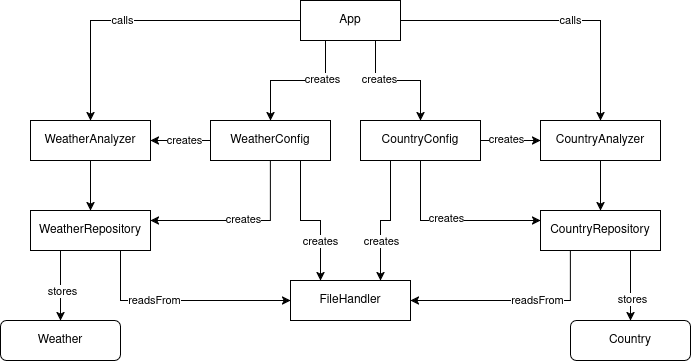

The diagram above was exported from draw.io. Its source (the exported page's mxGraphModel, read from the mxfile embedded in the PNG):
<mxGraphModel dx="753" dy="1673" grid="1" gridSize="10" guides="1" tooltips="1" connect="1" arrows="1" fold="1" page="1" pageScale="1" pageWidth="850" pageHeight="1100" math="0" shadow="0">
  <root>
    <mxCell id="0" />
    <mxCell id="1" parent="0" />
    <mxCell id="wfGzGC0QFMUTdBiaszxx-11" edge="1" parent="1" source="wfGzGC0QFMUTdBiaszxx-1" style="edgeStyle=orthogonalEdgeStyle;rounded=0;orthogonalLoop=1;jettySize=auto;html=1;exitX=0;exitY=0.5;exitDx=0;exitDy=0;entryX=0.5;entryY=0;entryDx=0;entryDy=0;" target="wfGzGC0QFMUTdBiaszxx-2">
      <mxGeometry relative="1" as="geometry" />
    </mxCell>
    <mxCell id="wfGzGC0QFMUTdBiaszxx-32" connectable="0" parent="wfGzGC0QFMUTdBiaszxx-11" style="edgeLabel;html=1;align=center;verticalAlign=middle;resizable=0;points=[];" value="calls" vertex="1">
      <mxGeometry relative="1" x="0.2686" y="1" as="geometry">
        <mxPoint x="18" y="-2" as="offset" />
      </mxGeometry>
    </mxCell>
    <mxCell id="wfGzGC0QFMUTdBiaszxx-12" edge="1" parent="1" source="wfGzGC0QFMUTdBiaszxx-1" style="edgeStyle=orthogonalEdgeStyle;rounded=0;orthogonalLoop=1;jettySize=auto;html=1;exitX=1;exitY=0.5;exitDx=0;exitDy=0;entryX=0.5;entryY=0;entryDx=0;entryDy=0;" target="wfGzGC0QFMUTdBiaszxx-3">
      <mxGeometry relative="1" as="geometry" />
    </mxCell>
    <mxCell id="wfGzGC0QFMUTdBiaszxx-33" connectable="0" parent="wfGzGC0QFMUTdBiaszxx-12" style="edgeLabel;html=1;align=center;verticalAlign=middle;resizable=0;points=[];" value="calls" vertex="1">
      <mxGeometry relative="1" x="0.2821" y="2" as="geometry">
        <mxPoint x="-23" y="1" as="offset" />
      </mxGeometry>
    </mxCell>
    <mxCell id="wfGzGC0QFMUTdBiaszxx-28" edge="1" parent="1" source="wfGzGC0QFMUTdBiaszxx-1" style="edgeStyle=orthogonalEdgeStyle;rounded=0;orthogonalLoop=1;jettySize=auto;html=1;exitX=0.25;exitY=1;exitDx=0;exitDy=0;entryX=0.5;entryY=0;entryDx=0;entryDy=0;" target="IE_auqQSBIDrokbvx5wB-1">
      <mxGeometry relative="1" as="geometry" />
    </mxCell>
    <mxCell id="wfGzGC0QFMUTdBiaszxx-30" connectable="0" parent="wfGzGC0QFMUTdBiaszxx-28" style="edgeLabel;html=1;align=center;verticalAlign=middle;resizable=0;points=[];" value="creates" vertex="1">
      <mxGeometry relative="1" x="-0.4417" as="geometry">
        <mxPoint x="-4" as="offset" />
      </mxGeometry>
    </mxCell>
    <mxCell id="wfGzGC0QFMUTdBiaszxx-29" edge="1" parent="1" source="wfGzGC0QFMUTdBiaszxx-1" style="edgeStyle=orthogonalEdgeStyle;rounded=0;orthogonalLoop=1;jettySize=auto;html=1;exitX=0.75;exitY=1;exitDx=0;exitDy=0;entryX=0.5;entryY=0;entryDx=0;entryDy=0;" target="IE_auqQSBIDrokbvx5wB-2">
      <mxGeometry relative="1" as="geometry" />
    </mxCell>
    <mxCell id="wfGzGC0QFMUTdBiaszxx-31" connectable="0" parent="wfGzGC0QFMUTdBiaszxx-29" style="edgeLabel;html=1;align=center;verticalAlign=middle;resizable=0;points=[];" value="creates" vertex="1">
      <mxGeometry relative="1" x="-0.3298" y="-1" as="geometry">
        <mxPoint x="1" y="-3" as="offset" />
      </mxGeometry>
    </mxCell>
    <mxCell id="wfGzGC0QFMUTdBiaszxx-1" parent="1" style="rounded=0;whiteSpace=wrap;html=1;" value="&lt;div&gt;App&lt;/div&gt;" vertex="1">
      <mxGeometry height="40" width="100" x="350" y="40" as="geometry" />
    </mxCell>
    <mxCell id="wfGzGC0QFMUTdBiaszxx-20" edge="1" parent="1" source="wfGzGC0QFMUTdBiaszxx-2" style="edgeStyle=orthogonalEdgeStyle;rounded=0;orthogonalLoop=1;jettySize=auto;html=1;exitX=0.5;exitY=1;exitDx=0;exitDy=0;entryX=0.5;entryY=0;entryDx=0;entryDy=0;" target="wfGzGC0QFMUTdBiaszxx-4">
      <mxGeometry relative="1" as="geometry" />
    </mxCell>
    <mxCell id="wfGzGC0QFMUTdBiaszxx-2" parent="1" style="rounded=0;whiteSpace=wrap;html=1;" value="&lt;div&gt;WeatherAnalyzer&lt;/div&gt;" vertex="1">
      <mxGeometry height="40" width="120" x="80" y="160" as="geometry" />
    </mxCell>
    <mxCell id="wfGzGC0QFMUTdBiaszxx-19" edge="1" parent="1" source="wfGzGC0QFMUTdBiaszxx-3" style="edgeStyle=orthogonalEdgeStyle;rounded=0;orthogonalLoop=1;jettySize=auto;html=1;exitX=0.5;exitY=1;exitDx=0;exitDy=0;entryX=0.5;entryY=0;entryDx=0;entryDy=0;" target="wfGzGC0QFMUTdBiaszxx-7">
      <mxGeometry relative="1" as="geometry" />
    </mxCell>
    <mxCell id="wfGzGC0QFMUTdBiaszxx-3" parent="1" style="rounded=0;whiteSpace=wrap;html=1;" value="&lt;div&gt;CountryAnalyzer&lt;/div&gt;" vertex="1">
      <mxGeometry height="40" width="120" x="590" y="160" as="geometry" />
    </mxCell>
    <mxCell id="wfGzGC0QFMUTdBiaszxx-14" edge="1" parent="1" source="wfGzGC0QFMUTdBiaszxx-4" style="edgeStyle=orthogonalEdgeStyle;rounded=0;orthogonalLoop=1;jettySize=auto;html=1;exitX=0.75;exitY=1;exitDx=0;exitDy=0;entryX=0;entryY=0.5;entryDx=0;entryDy=0;" target="wfGzGC0QFMUTdBiaszxx-6">
      <mxGeometry relative="1" as="geometry">
        <mxPoint x="340" y="340" as="targetPoint" />
      </mxGeometry>
    </mxCell>
    <mxCell id="wfGzGC0QFMUTdBiaszxx-25" connectable="0" parent="wfGzGC0QFMUTdBiaszxx-14" style="edgeLabel;html=1;align=center;verticalAlign=middle;resizable=0;points=[];" value="readsFrom" vertex="1">
      <mxGeometry relative="1" x="-0.2348" y="2" as="geometry">
        <mxPoint x="-1" y="1" as="offset" />
      </mxGeometry>
    </mxCell>
    <mxCell id="wfGzGC0QFMUTdBiaszxx-17" edge="1" parent="1" source="wfGzGC0QFMUTdBiaszxx-4" style="edgeStyle=orthogonalEdgeStyle;rounded=0;orthogonalLoop=1;jettySize=auto;html=1;exitX=0.25;exitY=1;exitDx=0;exitDy=0;entryX=0.5;entryY=0;entryDx=0;entryDy=0;" target="wfGzGC0QFMUTdBiaszxx-9">
      <mxGeometry relative="1" as="geometry" />
    </mxCell>
    <mxCell id="wfGzGC0QFMUTdBiaszxx-23" connectable="0" parent="wfGzGC0QFMUTdBiaszxx-17" style="edgeLabel;html=1;align=center;verticalAlign=middle;resizable=0;points=[];" value="&lt;div&gt;stores&lt;/div&gt;" vertex="1">
      <mxGeometry relative="1" x="0.1357" y="1" as="geometry">
        <mxPoint as="offset" />
      </mxGeometry>
    </mxCell>
    <mxCell id="wfGzGC0QFMUTdBiaszxx-4" parent="1" style="rounded=0;whiteSpace=wrap;html=1;" value="WeatherRepository" vertex="1">
      <mxGeometry height="40" width="120" x="80" y="250" as="geometry" />
    </mxCell>
    <mxCell id="wfGzGC0QFMUTdBiaszxx-6" parent="1" style="rounded=0;whiteSpace=wrap;html=1;" value="FileHandler" vertex="1">
      <mxGeometry height="40" width="120" x="340" y="320" as="geometry" />
    </mxCell>
    <mxCell id="wfGzGC0QFMUTdBiaszxx-13" edge="1" parent="1" source="wfGzGC0QFMUTdBiaszxx-7" style="edgeStyle=orthogonalEdgeStyle;rounded=0;orthogonalLoop=1;jettySize=auto;html=1;exitX=0.25;exitY=1;exitDx=0;exitDy=0;entryX=1;entryY=0.5;entryDx=0;entryDy=0;" target="wfGzGC0QFMUTdBiaszxx-6">
      <mxGeometry relative="1" as="geometry">
        <mxPoint x="460" y="340" as="targetPoint" />
      </mxGeometry>
    </mxCell>
    <mxCell id="wfGzGC0QFMUTdBiaszxx-26" connectable="0" parent="wfGzGC0QFMUTdBiaszxx-13" style="edgeLabel;html=1;align=center;verticalAlign=middle;resizable=0;points=[];" value="readsFrom" vertex="1">
      <mxGeometry relative="1" x="-0.3274" y="-2" as="geometry">
        <mxPoint x="-13" y="1" as="offset" />
      </mxGeometry>
    </mxCell>
    <mxCell id="wfGzGC0QFMUTdBiaszxx-18" edge="1" parent="1" source="wfGzGC0QFMUTdBiaszxx-7" style="edgeStyle=orthogonalEdgeStyle;rounded=0;orthogonalLoop=1;jettySize=auto;html=1;exitX=0.75;exitY=1;exitDx=0;exitDy=0;entryX=0.5;entryY=0;entryDx=0;entryDy=0;" target="wfGzGC0QFMUTdBiaszxx-10">
      <mxGeometry relative="1" as="geometry" />
    </mxCell>
    <mxCell id="wfGzGC0QFMUTdBiaszxx-24" connectable="0" parent="wfGzGC0QFMUTdBiaszxx-18" style="edgeLabel;html=1;align=center;verticalAlign=middle;resizable=0;points=[];" value="stores" vertex="1">
      <mxGeometry relative="1" x="0.3816" y="1" as="geometry">
        <mxPoint as="offset" />
      </mxGeometry>
    </mxCell>
    <mxCell id="wfGzGC0QFMUTdBiaszxx-7" parent="1" style="rounded=0;whiteSpace=wrap;html=1;" value="CountryRepository" vertex="1">
      <mxGeometry height="40" width="120" x="590" y="250" as="geometry" />
    </mxCell>
    <mxCell id="wfGzGC0QFMUTdBiaszxx-9" parent="1" style="rounded=1;whiteSpace=wrap;html=1;" value="Weather" vertex="1">
      <mxGeometry height="40" width="120" x="50" y="360" as="geometry" />
    </mxCell>
    <mxCell id="wfGzGC0QFMUTdBiaszxx-10" parent="1" style="rounded=1;whiteSpace=wrap;html=1;" value="Country" vertex="1">
      <mxGeometry height="40" width="120" x="620" y="360" as="geometry" />
    </mxCell>
    <mxCell id="IE_auqQSBIDrokbvx5wB-3" edge="1" parent="1" source="IE_auqQSBIDrokbvx5wB-1" style="edgeStyle=orthogonalEdgeStyle;rounded=0;orthogonalLoop=1;jettySize=auto;html=1;exitX=0;exitY=0.5;exitDx=0;exitDy=0;entryX=1;entryY=0.5;entryDx=0;entryDy=0;" target="wfGzGC0QFMUTdBiaszxx-2">
      <mxGeometry relative="1" as="geometry" />
    </mxCell>
    <mxCell id="IE_auqQSBIDrokbvx5wB-4" connectable="0" parent="IE_auqQSBIDrokbvx5wB-3" style="edgeLabel;html=1;align=center;verticalAlign=middle;resizable=0;points=[];" value="creates" vertex="1">
      <mxGeometry relative="1" x="-0.0714" y="-1" as="geometry">
        <mxPoint x="1" as="offset" />
      </mxGeometry>
    </mxCell>
    <mxCell id="IE_auqQSBIDrokbvx5wB-5" edge="1" parent="1" source="IE_auqQSBIDrokbvx5wB-1" style="edgeStyle=orthogonalEdgeStyle;rounded=0;orthogonalLoop=1;jettySize=auto;html=1;exitX=0.5;exitY=1;exitDx=0;exitDy=0;entryX=1;entryY=0.25;entryDx=0;entryDy=0;" target="wfGzGC0QFMUTdBiaszxx-4">
      <mxGeometry relative="1" as="geometry" />
    </mxCell>
    <mxCell id="IE_auqQSBIDrokbvx5wB-6" connectable="0" parent="IE_auqQSBIDrokbvx5wB-5" style="edgeLabel;html=1;align=center;verticalAlign=middle;resizable=0;points=[];" value="creates" vertex="1">
      <mxGeometry relative="1" x="-0.005" y="-2" as="geometry">
        <mxPoint x="2" as="offset" />
      </mxGeometry>
    </mxCell>
    <mxCell id="IE_auqQSBIDrokbvx5wB-13" edge="1" parent="1" source="IE_auqQSBIDrokbvx5wB-1" style="edgeStyle=orthogonalEdgeStyle;rounded=0;orthogonalLoop=1;jettySize=auto;html=1;exitX=0.75;exitY=1;exitDx=0;exitDy=0;entryX=0.25;entryY=0;entryDx=0;entryDy=0;" target="wfGzGC0QFMUTdBiaszxx-6">
      <mxGeometry relative="1" as="geometry" />
    </mxCell>
    <mxCell id="IE_auqQSBIDrokbvx5wB-17" connectable="0" parent="IE_auqQSBIDrokbvx5wB-13" style="edgeLabel;html=1;align=center;verticalAlign=middle;resizable=0;points=[];" value="&lt;div&gt;creates&lt;/div&gt;" vertex="1">
      <mxGeometry relative="1" x="0.0214" y="-2" as="geometry">
        <mxPoint x="8" y="18" as="offset" />
      </mxGeometry>
    </mxCell>
    <mxCell id="IE_auqQSBIDrokbvx5wB-1" parent="1" style="rounded=0;whiteSpace=wrap;html=1;" value="&lt;div&gt;WeatherConfig&lt;/div&gt;" vertex="1">
      <mxGeometry height="40" width="120" x="260" y="160" as="geometry" />
    </mxCell>
    <mxCell id="IE_auqQSBIDrokbvx5wB-7" edge="1" parent="1" source="IE_auqQSBIDrokbvx5wB-2" style="edgeStyle=orthogonalEdgeStyle;rounded=0;orthogonalLoop=1;jettySize=auto;html=1;exitX=1;exitY=0.5;exitDx=0;exitDy=0;entryX=0;entryY=0.5;entryDx=0;entryDy=0;" target="wfGzGC0QFMUTdBiaszxx-3">
      <mxGeometry relative="1" as="geometry" />
    </mxCell>
    <mxCell id="IE_auqQSBIDrokbvx5wB-8" connectable="0" parent="IE_auqQSBIDrokbvx5wB-7" style="edgeLabel;html=1;align=center;verticalAlign=middle;resizable=0;points=[];" value="creates" vertex="1">
      <mxGeometry relative="1" x="-0.2875" y="2" as="geometry">
        <mxPoint x="4" as="offset" />
      </mxGeometry>
    </mxCell>
    <mxCell id="IE_auqQSBIDrokbvx5wB-9" edge="1" parent="1" source="IE_auqQSBIDrokbvx5wB-2" style="edgeStyle=orthogonalEdgeStyle;rounded=0;orthogonalLoop=1;jettySize=auto;html=1;exitX=0.5;exitY=1;exitDx=0;exitDy=0;entryX=0;entryY=0.25;entryDx=0;entryDy=0;" target="wfGzGC0QFMUTdBiaszxx-7">
      <mxGeometry relative="1" as="geometry" />
    </mxCell>
    <mxCell id="IE_auqQSBIDrokbvx5wB-10" connectable="0" parent="IE_auqQSBIDrokbvx5wB-9" style="edgeLabel;html=1;align=center;verticalAlign=middle;resizable=0;points=[];" value="creates" vertex="1">
      <mxGeometry relative="1" x="-0.1619" y="2" as="geometry">
        <mxPoint x="10" y="-1" as="offset" />
      </mxGeometry>
    </mxCell>
    <mxCell id="IE_auqQSBIDrokbvx5wB-16" edge="1" parent="1" source="IE_auqQSBIDrokbvx5wB-2" style="edgeStyle=orthogonalEdgeStyle;rounded=0;orthogonalLoop=1;jettySize=auto;html=1;exitX=0.25;exitY=1;exitDx=0;exitDy=0;entryX=0.75;entryY=0;entryDx=0;entryDy=0;" target="wfGzGC0QFMUTdBiaszxx-6">
      <mxGeometry relative="1" as="geometry" />
    </mxCell>
    <mxCell id="IE_auqQSBIDrokbvx5wB-18" connectable="0" parent="IE_auqQSBIDrokbvx5wB-16" style="edgeLabel;html=1;align=center;verticalAlign=middle;resizable=0;points=[];" value="creates" vertex="1">
      <mxGeometry relative="1" x="0.3846" y="3" as="geometry">
        <mxPoint x="-3" as="offset" />
      </mxGeometry>
    </mxCell>
    <mxCell id="IE_auqQSBIDrokbvx5wB-2" parent="1" style="rounded=0;whiteSpace=wrap;html=1;" value="&lt;div&gt;CountryConfig&lt;/div&gt;" vertex="1">
      <mxGeometry height="40" width="120" x="410" y="160" as="geometry" />
    </mxCell>
  </root>
</mxGraphModel>